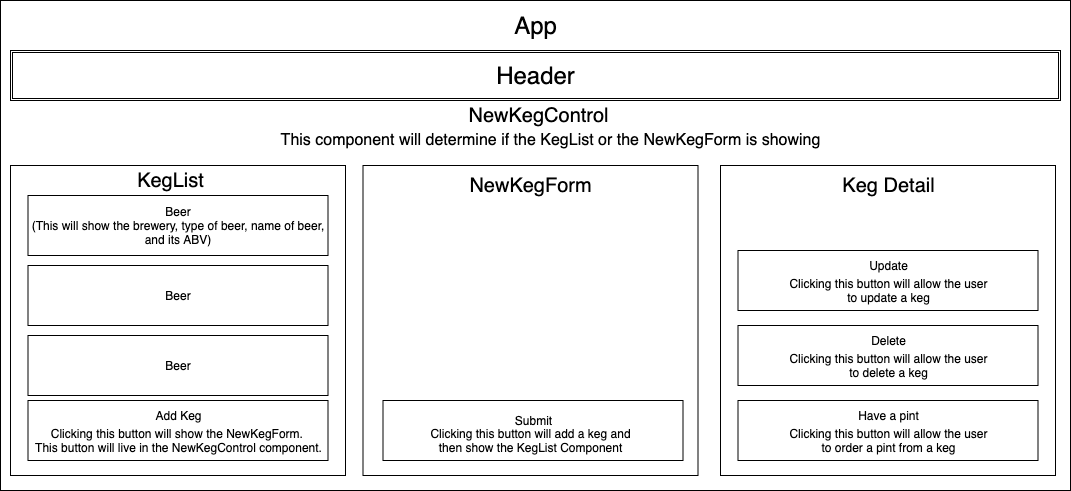

The diagram above was exported from draw.io. Its source (the exported page's mxGraphModel, read from the mxfile embedded in the PNG):
<mxGraphModel dx="448" dy="425" grid="1" gridSize="10" guides="1" tooltips="1" connect="1" arrows="1" fold="1" page="1" pageScale="1" pageWidth="850" pageHeight="1100" math="0" shadow="0">
  <root>
    <mxCell id="0" />
    <mxCell id="1" parent="0" />
    <mxCell id="YuqHhpyU85Jnto8J_mQ1-38" value="" style="rounded=0;whiteSpace=wrap;html=1;fontSize=20;" vertex="1" parent="1">
      <mxGeometry x="60" y="80" width="1070" height="490" as="geometry" />
    </mxCell>
    <mxCell id="YuqHhpyU85Jnto8J_mQ1-18" value="&lt;font style=&quot;font-size: 19px&quot;&gt;&lt;br&gt;&lt;/font&gt;" style="rounded=0;whiteSpace=wrap;html=1;" vertex="1" parent="1">
      <mxGeometry x="422.5" y="245" width="335" height="310" as="geometry" />
    </mxCell>
    <mxCell id="YuqHhpyU85Jnto8J_mQ1-5" value="" style="rounded=0;whiteSpace=wrap;html=1;" vertex="1" parent="1">
      <mxGeometry x="70" y="245" width="335" height="310" as="geometry" />
    </mxCell>
    <mxCell id="YuqHhpyU85Jnto8J_mQ1-4" value="Beer&lt;br&gt;(This will show the brewery, type of beer, name of beer, and its ABV)" style="rounded=0;whiteSpace=wrap;html=1;" vertex="1" parent="1">
      <mxGeometry x="87.5" y="275" width="300" height="60" as="geometry" />
    </mxCell>
    <mxCell id="YuqHhpyU85Jnto8J_mQ1-14" value="Beer" style="rounded=0;whiteSpace=wrap;html=1;" vertex="1" parent="1">
      <mxGeometry x="87.5" y="345" width="300" height="60" as="geometry" />
    </mxCell>
    <mxCell id="YuqHhpyU85Jnto8J_mQ1-15" value="Beer" style="rounded=0;whiteSpace=wrap;html=1;" vertex="1" parent="1">
      <mxGeometry x="87.5" y="415" width="300" height="60" as="geometry" />
    </mxCell>
    <mxCell id="YuqHhpyU85Jnto8J_mQ1-19" value="" style="rounded=0;whiteSpace=wrap;html=1;" vertex="1" parent="1">
      <mxGeometry x="442.5" y="480" width="300" height="60" as="geometry" />
    </mxCell>
    <mxCell id="YuqHhpyU85Jnto8J_mQ1-22" value="&lt;font style=&quot;font-size: 24px&quot;&gt;App&lt;/font&gt;" style="text;html=1;align=center;verticalAlign=middle;resizable=0;points=[];autosize=1;fontSize=16;" vertex="1" parent="1">
      <mxGeometry x="565" y="90" width="60" height="30" as="geometry" />
    </mxCell>
    <mxCell id="YuqHhpyU85Jnto8J_mQ1-25" value="NewKegForm" style="text;html=1;align=center;verticalAlign=middle;resizable=0;points=[];autosize=1;fontSize=20;" vertex="1" parent="1">
      <mxGeometry x="520" y="250" width="140" height="30" as="geometry" />
    </mxCell>
    <mxCell id="YuqHhpyU85Jnto8J_mQ1-28" value="KegList" style="text;html=1;align=center;verticalAlign=middle;resizable=0;points=[];autosize=1;fontSize=20;" vertex="1" parent="1">
      <mxGeometry x="190" y="245" width="80" height="30" as="geometry" />
    </mxCell>
    <mxCell id="YuqHhpyU85Jnto8J_mQ1-29" value="" style="rounded=0;whiteSpace=wrap;html=1;" vertex="1" parent="1">
      <mxGeometry x="87.5" y="480" width="300" height="60" as="geometry" />
    </mxCell>
    <mxCell id="YuqHhpyU85Jnto8J_mQ1-30" style="edgeStyle=orthogonalEdgeStyle;rounded=0;orthogonalLoop=1;jettySize=auto;html=1;exitX=0.5;exitY=1;exitDx=0;exitDy=0;fontSize=20;" edge="1" parent="1" source="YuqHhpyU85Jnto8J_mQ1-5" target="YuqHhpyU85Jnto8J_mQ1-5">
      <mxGeometry relative="1" as="geometry" />
    </mxCell>
    <mxCell id="YuqHhpyU85Jnto8J_mQ1-33" value="" style="shape=ext;double=1;rounded=0;whiteSpace=wrap;html=1;fontSize=20;" vertex="1" parent="1">
      <mxGeometry x="70" y="130" width="1050" height="50" as="geometry" />
    </mxCell>
    <mxCell id="YuqHhpyU85Jnto8J_mQ1-34" value="&lt;font style=&quot;font-size: 24px&quot;&gt;Header&lt;/font&gt;" style="text;html=1;align=center;verticalAlign=middle;resizable=0;points=[];autosize=1;fontSize=20;" vertex="1" parent="1">
      <mxGeometry x="550" y="140" width="90" height="30" as="geometry" />
    </mxCell>
    <mxCell id="YuqHhpyU85Jnto8J_mQ1-40" value="NewKegControl" style="text;html=1;align=center;verticalAlign=middle;resizable=0;points=[];autosize=1;fontSize=20;" vertex="1" parent="1">
      <mxGeometry x="517.5" y="180" width="160" height="30" as="geometry" />
    </mxCell>
    <mxCell id="YuqHhpyU85Jnto8J_mQ1-41" value="This component will determine if the KegList or the NewKegForm is showing" style="text;html=1;align=center;verticalAlign=middle;resizable=0;points=[];autosize=1;fontSize=16;" vertex="1" parent="1">
      <mxGeometry x="330" y="210" width="560" height="20" as="geometry" />
    </mxCell>
    <mxCell id="YuqHhpyU85Jnto8J_mQ1-43" value="&lt;font style=&quot;font-size: 12px&quot;&gt;Add Keg&lt;/font&gt;" style="text;html=1;align=center;verticalAlign=middle;resizable=0;points=[];autosize=1;fontSize=16;" vertex="1" parent="1">
      <mxGeometry x="207.5" y="480" width="60" height="30" as="geometry" />
    </mxCell>
    <mxCell id="YuqHhpyU85Jnto8J_mQ1-44" value="Clicking this button will show the NewKegForm. &lt;br style=&quot;font-size: 12px;&quot;&gt;This button will live in the NewKegControl component." style="text;html=1;align=center;verticalAlign=middle;resizable=0;points=[];autosize=1;fontSize=12;" vertex="1" parent="1">
      <mxGeometry x="87.5" y="505" width="300" height="30" as="geometry" />
    </mxCell>
    <mxCell id="YuqHhpyU85Jnto8J_mQ1-45" value="Submit" style="text;html=1;align=center;verticalAlign=middle;resizable=0;points=[];autosize=1;fontSize=12;" vertex="1" parent="1">
      <mxGeometry x="567.5" y="490" width="50" height="20" as="geometry" />
    </mxCell>
    <mxCell id="YuqHhpyU85Jnto8J_mQ1-46" value="Clicking this button will add a keg and&lt;br&gt;then show the KegList Component" style="text;html=1;align=center;verticalAlign=middle;resizable=0;points=[];autosize=1;fontSize=12;" vertex="1" parent="1">
      <mxGeometry x="480" y="505" width="220" height="30" as="geometry" />
    </mxCell>
    <mxCell id="YuqHhpyU85Jnto8J_mQ1-47" value="&lt;font style=&quot;font-size: 19px&quot;&gt;&lt;br&gt;&lt;/font&gt;" style="rounded=0;whiteSpace=wrap;html=1;" vertex="1" parent="1">
      <mxGeometry x="780" y="245" width="335" height="310" as="geometry" />
    </mxCell>
    <mxCell id="YuqHhpyU85Jnto8J_mQ1-48" value="Keg Detail" style="text;html=1;align=center;verticalAlign=middle;resizable=0;points=[];autosize=1;fontSize=20;" vertex="1" parent="1">
      <mxGeometry x="892.5" y="250" width="110" height="30" as="geometry" />
    </mxCell>
    <mxCell id="YuqHhpyU85Jnto8J_mQ1-49" value="" style="rounded=0;whiteSpace=wrap;html=1;" vertex="1" parent="1">
      <mxGeometry x="797.5" y="480" width="300" height="60" as="geometry" />
    </mxCell>
    <mxCell id="YuqHhpyU85Jnto8J_mQ1-50" value="Have a pint" style="text;html=1;align=center;verticalAlign=middle;resizable=0;points=[];autosize=1;fontSize=12;" vertex="1" parent="1">
      <mxGeometry x="907.5" y="485" width="80" height="20" as="geometry" />
    </mxCell>
    <mxCell id="YuqHhpyU85Jnto8J_mQ1-51" value="Clicking this button will allow the user&lt;br&gt;to order a pint from a keg" style="text;html=1;align=center;verticalAlign=middle;resizable=0;points=[];autosize=1;fontSize=12;" vertex="1" parent="1">
      <mxGeometry x="842.5" y="505" width="210" height="30" as="geometry" />
    </mxCell>
    <mxCell id="YuqHhpyU85Jnto8J_mQ1-53" value="" style="rounded=0;whiteSpace=wrap;html=1;" vertex="1" parent="1">
      <mxGeometry x="797.5" y="405" width="300" height="60" as="geometry" />
    </mxCell>
    <mxCell id="YuqHhpyU85Jnto8J_mQ1-54" value="Delete" style="text;html=1;align=center;verticalAlign=middle;resizable=0;points=[];autosize=1;fontSize=12;" vertex="1" parent="1">
      <mxGeometry x="922.5" y="410" width="50" height="20" as="geometry" />
    </mxCell>
    <mxCell id="YuqHhpyU85Jnto8J_mQ1-55" value="Clicking this button will allow the user&lt;br&gt;to delete a keg" style="text;html=1;align=center;verticalAlign=middle;resizable=0;points=[];autosize=1;fontSize=12;" vertex="1" parent="1">
      <mxGeometry x="842.5" y="430" width="210" height="30" as="geometry" />
    </mxCell>
    <mxCell id="YuqHhpyU85Jnto8J_mQ1-56" value="" style="rounded=0;whiteSpace=wrap;html=1;" vertex="1" parent="1">
      <mxGeometry x="797.5" y="330" width="300" height="60" as="geometry" />
    </mxCell>
    <mxCell id="YuqHhpyU85Jnto8J_mQ1-57" value="Update" style="text;html=1;align=center;verticalAlign=middle;resizable=0;points=[];autosize=1;fontSize=12;" vertex="1" parent="1">
      <mxGeometry x="922.5" y="335" width="50" height="20" as="geometry" />
    </mxCell>
    <mxCell id="YuqHhpyU85Jnto8J_mQ1-58" value="Clicking this button will allow the user&lt;br&gt;to update a keg" style="text;html=1;align=center;verticalAlign=middle;resizable=0;points=[];autosize=1;fontSize=12;" vertex="1" parent="1">
      <mxGeometry x="842.5" y="355" width="210" height="30" as="geometry" />
    </mxCell>
  </root>
</mxGraphModel>